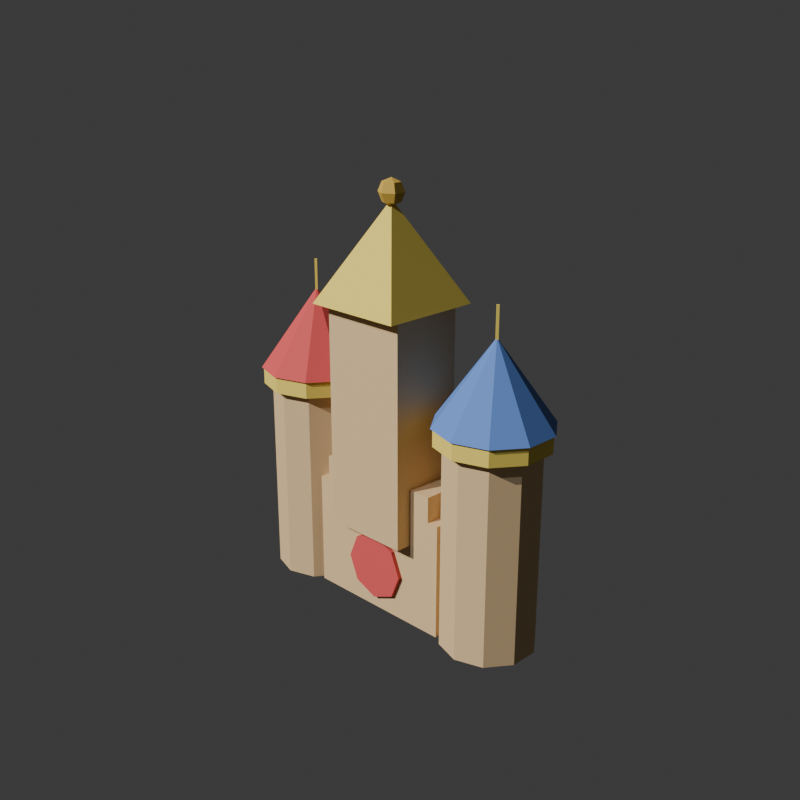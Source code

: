 # Source: castillo_bloques.blend  (saved by Blender 5.2.45; exported with 4.5.12 LTS)
import bpy
from mathutils import Matrix  # noqa: F401  (used for matrix-valued properties, if any)

bpy.ops.wm.read_factory_settings(use_empty=True)
scene = bpy.context.scene
scene.name = 'Scene'

# ---- collections
col_collection = bpy.data.collections.new('Collection'); scene.collection.children.link(col_collection)

# ---- materials (node trees are filled in below, after node groups)
mat_woodlight = bpy.data.materials.new('WoodLight')
mat_pastelred = bpy.data.materials.new('PastelRed')
mat_pastelyellow = bpy.data.materials.new('PastelYellow')
mat_pastelblue = bpy.data.materials.new('PastelBlue')
mat_goldbrass = bpy.data.materials.new('GoldBrass')

# ---- material node trees
mat_woodlight.use_nodes = True; mat_woodlight.node_tree.nodes.clear()
_N = mat_woodlight.node_tree.nodes; _L = mat_woodlight.node_tree.links
n0 = _N.new('ShaderNodeBsdfPrincipled'); n0.name = 'BSDF Principista'; n0.location = (-200, 100)
n0.inputs[0].default_value = (0.6739, 0.477, 0.253, 1.0)
n0.inputs[2].default_value = 0.75
n0.inputs[10].default_value = 0.005
n0.inputs[13].default_value = 0.2
n1 = _N.new('ShaderNodeOutputMaterial'); n1.name = 'Material'; n1.location = (200, 100)
_L.new(n0.outputs[0], n1.inputs[0])
n1.is_active_output = True
mat_pastelred.use_nodes = True; mat_pastelred.node_tree.nodes.clear()
_N = mat_pastelred.node_tree.nodes; _L = mat_pastelred.node_tree.links
n0 = _N.new('ShaderNodeBsdfPrincipled'); n0.name = 'BSDF Principista'; n0.location = (-200, 100)
n0.inputs[0].default_value = (0.6383, 0.08354, 0.08354, 1.0)
n0.inputs[2].default_value = 0.75
n0.inputs[10].default_value = 0.005
n0.inputs[13].default_value = 0.2
n1 = _N.new('ShaderNodeOutputMaterial'); n1.name = 'Material'; n1.location = (200, 100)
_L.new(n0.outputs[0], n1.inputs[0])
n1.is_active_output = True
mat_pastelyellow.use_nodes = True; mat_pastelyellow.node_tree.nodes.clear()
_N = mat_pastelyellow.node_tree.nodes; _L = mat_pastelyellow.node_tree.links
n0 = _N.new('ShaderNodeBsdfPrincipled'); n0.name = 'BSDF Principista'; n0.location = (-200, 100)
n0.inputs[0].default_value = (0.8276, 0.6383, 0.1193, 1.0)
n0.inputs[2].default_value = 0.75
n0.inputs[10].default_value = 0.005
n0.inputs[13].default_value = 0.2
n1 = _N.new('ShaderNodeOutputMaterial'); n1.name = 'Material'; n1.location = (200, 100)
_L.new(n0.outputs[0], n1.inputs[0])
n1.is_active_output = True
mat_pastelblue.use_nodes = True; mat_pastelblue.node_tree.nodes.clear()
_N = mat_pastelblue.node_tree.nodes; _L = mat_pastelblue.node_tree.links
n0 = _N.new('ShaderNodeBsdfPrincipled'); n0.name = 'BSDF Principista'; n0.location = (-200, 100)
n0.inputs[0].default_value = (0.1193, 0.233, 0.5705, 1.0)
n0.inputs[2].default_value = 0.75
n0.inputs[10].default_value = 0.005
n0.inputs[13].default_value = 0.2
n1 = _N.new('ShaderNodeOutputMaterial'); n1.name = 'Material'; n1.location = (200, 100)
_L.new(n0.outputs[0], n1.inputs[0])
n1.is_active_output = True
mat_goldbrass.use_nodes = True; mat_goldbrass.node_tree.nodes.clear()
_N = mat_goldbrass.node_tree.nodes; _L = mat_goldbrass.node_tree.links
n0 = _N.new('ShaderNodeBsdfPrincipled'); n0.name = 'BSDF Principista'; n0.location = (-200, 100)
n0.inputs[0].default_value = (0.5705, 0.3672, 0.06372, 1.0)
n0.inputs[2].default_value = 0.75
n0.inputs[10].default_value = 0.005
n0.inputs[13].default_value = 0.2
n1 = _N.new('ShaderNodeOutputMaterial'); n1.name = 'Material'; n1.location = (200, 100)
_L.new(n0.outputs[0], n1.inputs[0])
n1.is_active_output = True

# ---- world
world_world = bpy.data.worlds.new('World'); scene.world = world_world
world_world.use_nodes = True; world_world.node_tree.nodes.clear()
_N = world_world.node_tree.nodes; _L = world_world.node_tree.links
n0 = _N.new('ShaderNodeOutputWorld'); n0.name = 'World Output'; n0.location = (200, 100)
n1 = _N.new('ShaderNodeBackground'); n1.name = 'Background'; n1.location = (-200, 100)
n1.inputs[0].default_value = (0.05088, 0.05088, 0.05088, 1.0)
_L.new(n1.outputs[0], n0.inputs[0])
n0.is_active_output = True
world_world.color = (0.05088, 0.05088, 0.05088)
world_world.sun_shadow_jitter_overblur = 0.0

# ---- cameras
cam_previewcam = bpy.data.cameras.new('PreviewCam')

# ---- lights
light_sun = bpy.data.lights.new('Sun', 'SUN')
light_sun.color = (0.98, 0.96, 0.92)
light_sun.energy = 3.5
light_fill = bpy.data.lights.new('Fill', 'SUN')
light_fill.color = (0.65, 0.7, 0.85)
light_fill.energy = 1.2

# ---- meshes
me_cubo = bpy.data.meshes.new('Cubo')
me_cubo.from_pydata([(-0.375, -0.15, 0.0), (-0.375, -0.15, 0.55), (-0.375, 0.15, 0.0), (-0.375, 0.15, 0.55), (0.375, -0.15, 0.0), (0.375, -0.15, 0.55), (0.375, 0.15, 0.0), (0.375, 0.15, 0.55), (-0.32, -0.15, 0.55), (-0.32, -0.15, 0.67), (-0.32, 0.15, 0.55), (-0.32, 0.15, 0.67), (-0.2, -0.15, 0.55), (-0.2, -0.15, 0.67), (-0.2, 0.15, 0.55), (-0.2, 0.15, 0.67), (-0.06, -0.15, 0.55), (-0.06, -0.15, 0.67), (-0.06, 0.15, 0.55), (-0.06, 0.15, 0.67), (0.06, -0.15, 0.55), (0.06, -0.15, 0.67), (0.06, 0.15, 0.55), (0.06, 0.15, 0.67), (0.2, -0.15, 0.55), (0.2, -0.15, 0.67), (0.2, 0.15, 0.55), (0.2, 0.15, 0.67), (0.32, -0.15, 0.55), (0.32, -0.15, 0.67), (0.32, 0.15, 0.55), (0.32, 0.15, 0.67), (0.0, 0.17, 0.38), (0.0, -0.17, 0.38), (0.1131, 0.17, 0.3331), (0.1131, -0.17, 0.3331), (0.16, 0.17, 0.22), (0.16, -0.17, 0.22), (0.1131, 0.17, 0.1069), (0.1131, -0.17, 0.1069), (0.0, 0.17, 0.06), (0.0, -0.17, 0.06), (-0.1131, 0.17, 0.1069), (-0.1131, -0.17, 0.1069), (-0.16, 0.17, 0.22), (-0.16, -0.17, 0.22), (-0.1131, 0.17, 0.3331), (-0.1131, -0.17, 0.3331), (-0.55, 0.22, 0.0), (-0.55, 0.22, 0.95), (-0.4207, 0.178, 0.0), (-0.4207, 0.178, 0.95), (-0.3408, 0.06798, 0.0), (-0.3408, 0.06798, 0.95), (-0.3408, -0.06798, 0.0), (-0.3408, -0.06798, 0.95), (-0.4207, -0.178, 0.0), (-0.4207, -0.178, 0.95), (-0.55, -0.22, 0.0), (-0.55, -0.22, 0.95), (-0.6793, -0.178, 0.0), (-0.6793, -0.178, 0.95), (-0.7592, -0.06798, 0.0), (-0.7592, -0.06798, 0.95), (-0.7592, 0.06798, 0.0), (-0.7592, 0.06798, 0.95), (-0.6793, 0.178, 0.0), (-0.6793, 0.178, 0.95), (-0.55, 0.26, 0.95), (-0.55, 0.26, 1.03), (-0.3972, 0.2103, 0.95), (-0.3972, 0.2103, 1.03), (-0.3027, 0.08034, 0.95), (-0.3027, 0.08034, 1.03), (-0.3027, -0.08034, 0.95), (-0.3027, -0.08034, 1.03), (-0.3972, -0.2103, 0.95), (-0.3972, -0.2103, 1.03), (-0.55, -0.26, 0.95), (-0.55, -0.26, 1.03), (-0.7028, -0.2103, 0.95), (-0.7028, -0.2103, 1.03), (-0.7973, -0.08034, 0.95), (-0.7973, -0.08034, 1.03), (-0.7973, 0.08034, 0.95), (-0.7973, 0.08034, 1.03), (-0.7028, 0.2103, 0.95), (-0.7028, 0.2103, 1.03), (-0.55, 0.27, 1.03), (-0.3913, 0.2184, 1.03), (-0.2932, 0.08343, 1.03), (-0.2932, -0.08343, 1.03), (-0.3913, -0.2184, 1.03), (-0.55, -0.27, 1.03), (-0.7087, -0.2184, 1.03), (-0.8068, -0.08343, 1.03), (-0.8068, 0.08343, 1.03), (-0.7087, 0.2184, 1.03), (-0.55, 0.0, 1.41), (-0.55, 0.008, 1.395), (-0.55, 0.008, 1.545), (-0.542, 0.0, 1.395), (-0.542, 0.0, 1.545), (-0.55, -0.008, 1.395), (-0.55, -0.008, 1.545), (-0.558, 0.0, 1.395), (-0.558, 0.0, 1.545), (0.55, 0.22, 0.0), (0.55, 0.22, 0.95), (0.6793, 0.178, 0.0), (0.6793, 0.178, 0.95), (0.7592, 0.06798, 0.0), (0.7592, 0.06798, 0.95), (0.7592, -0.06798, 0.0), (0.7592, -0.06798, 0.95), (0.6793, -0.178, 0.0), (0.6793, -0.178, 0.95), (0.55, -0.22, 0.0), (0.55, -0.22, 0.95), (0.4207, -0.178, 0.0), (0.4207, -0.178, 0.95), (0.3408, -0.06798, 0.0), (0.3408, -0.06798, 0.95), (0.3408, 0.06798, 0.0), (0.3408, 0.06798, 0.95), (0.4207, 0.178, 0.0), (0.4207, 0.178, 0.95), (0.55, 0.26, 0.95), (0.55, 0.26, 1.03), (0.7028, 0.2103, 0.95), (0.7028, 0.2103, 1.03), (0.7973, 0.08034, 0.95), (0.7973, 0.08034, 1.03), (0.7973, -0.08034, 0.95), (0.7973, -0.08034, 1.03), (0.7028, -0.2103, 0.95), (0.7028, -0.2103, 1.03), (0.55, -0.26, 0.95), (0.55, -0.26, 1.03), (0.3972, -0.2103, 0.95), (0.3972, -0.2103, 1.03), (0.3027, -0.08034, 0.95), (0.3027, -0.08034, 1.03), (0.3027, 0.08034, 0.95), (0.3027, 0.08034, 1.03), (0.3972, 0.2103, 0.95), (0.3972, 0.2103, 1.03), (0.55, 0.27, 1.03), (0.7087, 0.2184, 1.03), (0.8068, 0.08343, 1.03), (0.8068, -0.08343, 1.03), (0.7087, -0.2184, 1.03), (0.55, -0.27, 1.03), (0.3913, -0.2184, 1.03), (0.2932, -0.08343, 1.03), (0.2932, 0.08343, 1.03), (0.3913, 0.2184, 1.03), (0.55, 0.0, 1.41), (0.55, 0.008, 1.395), (0.55, 0.008, 1.545), (0.558, 0.0, 1.395), (0.558, 0.0, 1.545), (0.55, -0.008, 1.395), (0.55, -0.008, 1.545), (0.542, 0.0, 1.395), (0.542, 0.0, 1.545), (-0.21, -0.225, 0.4), (-0.21, -0.225, 1.45), (-0.21, 0.125, 0.4), (-0.21, 0.125, 1.45), (0.21, -0.225, 0.4), (0.21, -0.225, 1.45), (0.21, 0.125, 0.4), (0.21, 0.125, 1.45), (-0.2404, 0.1904, 1.45), (0.2404, 0.1904, 1.45), (0.2404, -0.2904, 1.45), (-0.2404, -0.2904, 1.45), (0.0, -0.05, 1.9), (0.0, -0.05, 1.99), (0.0, -0.007574, 1.972), (0.0, 0.01, 1.93), (0.0, -0.007574, 1.888), (0.0, -0.05, 1.87), (0.03674, -0.02879, 1.972), (0.05196, -0.02, 1.93), (0.03674, -0.02879, 1.888), (0.03674, -0.07121, 1.972), (0.05196, -0.08, 1.93), (0.03674, -0.07121, 1.888), (-9.313e-09, -0.09243, 1.972), (-1.118e-08, -0.11, 1.93), (-9.313e-09, -0.09243, 1.888), (-0.03674, -0.07121, 1.972), (-0.05196, -0.08, 1.93), (-0.03674, -0.07121, 1.888), (-0.03674, -0.02879, 1.972), (-0.05196, -0.02, 1.93), (-0.03674, -0.02879, 1.888)], [], [(0, 1, 3, 2), (2, 3, 7, 6), (6, 7, 5, 4), (4, 5, 1, 0), (2, 6, 4, 0), (7, 3, 1, 5), (8, 9, 11, 10), (10, 11, 15, 14), (14, 15, 13, 12), (12, 13, 9, 8), (10, 14, 12, 8), (15, 11, 9, 13), (16, 17, 19, 18), (18, 19, 23, 22), (22, 23, 21, 20), (20, 21, 17, 16), (18, 22, 20, 16), (23, 19, 17, 21), (24, 25, 27, 26), (26, 27, 31, 30), (30, 31, 29, 28), (28, 29, 25, 24), (26, 30, 28, 24), (31, 27, 25, 29), (32, 33, 35, 34), (34, 35, 37, 36), (36, 37, 39, 38), (38, 39, 41, 40), (40, 41, 43, 42), (42, 43, 45, 44), (35, 33, 47, 45, 43, 41, 39, 37), (44, 45, 47, 46), (46, 47, 33, 32), (32, 34, 36, 38, 40, 42, 44, 46), (48, 49, 51, 50), (50, 51, 53, 52), (52, 53, 55, 54), (54, 55, 57, 56), (56, 57, 59, 58), (58, 59, 61, 60), (60, 61, 63, 62), (62, 63, 65, 64), (51, 49, 67, 65, 63, 61, 59, 57, 55, 53), (64, 65, 67, 66), (66, 67, 49, 48), (48, 50, 52, 54, 56, 58, 60, 62, 64, 66), (68, 69, 71, 70), (70, 71, 73, 72), (72, 73, 75, 74), (74, 75, 77, 76), (76, 77, 79, 78), (78, 79, 81, 80), (80, 81, 83, 82), (82, 83, 85, 84), (71, 69, 87, 85, 83, 81, 79, 77, 75, 73), (84, 85, 87, 86), (86, 87, 69, 68), (68, 70, 72, 74, 76, 78, 80, 82, 84, 86), (88, 98, 89), (89, 98, 90), (90, 98, 91), (91, 98, 92), (92, 98, 93), (93, 98, 94), (94, 98, 95), (95, 98, 96), (88, 89, 90, 91, 92, 93, 94, 95, 96, 97), (96, 98, 97), (97, 98, 88), (99, 100, 102, 101), (101, 102, 104, 103), (102, 100, 106, 104), (103, 104, 106, 105), (105, 106, 100, 99), (99, 101, 103, 105), (107, 108, 110, 109), (109, 110, 112, 111), (111, 112, 114, 113), (113, 114, 116, 115), (115, 116, 118, 117), (117, 118, 120, 119), (119, 120, 122, 121), (121, 122, 124, 123), (110, 108, 126, 124, 122, 120, 118, 116, 114, 112), (123, 124, 126, 125), (125, 126, 108, 107), (107, 109, 111, 113, 115, 117, 119, 121, 123, 125), (127, 128, 130, 129), (129, 130, 132, 131), (131, 132, 134, 133), (133, 134, 136, 135), (135, 136, 138, 137), (137, 138, 140, 139), (139, 140, 142, 141), (141, 142, 144, 143), (130, 128, 146, 144, 142, 140, 138, 136, 134, 132), (143, 144, 146, 145), (145, 146, 128, 127), (127, 129, 131, 133, 135, 137, 139, 141, 143, 145), (147, 157, 148), (148, 157, 149), (149, 157, 150), (150, 157, 151), (151, 157, 152), (152, 157, 153), (153, 157, 154), (154, 157, 155), (147, 148, 149, 150, 151, 152, 153, 154, 155, 156), (155, 157, 156), (156, 157, 147), (158, 159, 161, 160), (160, 161, 163, 162), (161, 159, 165, 163), (162, 163, 165, 164), (164, 165, 159, 158), (158, 160, 162, 164), (166, 167, 169, 168), (168, 169, 173, 172), (172, 173, 171, 170), (170, 171, 167, 166), (168, 172, 170, 166), (173, 169, 167, 171), (174, 178, 175), (175, 178, 176), (174, 175, 176, 177), (176, 178, 177), (177, 178, 174), (181, 180, 184, 185), (182, 181, 185, 186), (180, 179, 184), (183, 182, 186), (186, 185, 188, 189), (184, 179, 187), (183, 186, 189), (185, 184, 187, 188), (189, 188, 191, 192), (187, 179, 190), (183, 189, 192), (188, 187, 190, 191), (191, 190, 193, 194), (192, 191, 194, 195), (190, 179, 193), (183, 192, 195), (183, 195, 198), (194, 193, 196, 197), (195, 194, 197, 198), (193, 179, 196), (183, 198, 182), (197, 196, 180, 181), (198, 197, 181, 182), (196, 179, 180)])
me_cubo.polygons.foreach_set('material_index', [0, 0, 0, 0, 0, 0, 0, 0, 0, 0, 0, 0, 0, 0, 0, 0, 0, 0, 0, 0, 0, 0, 0, 0, 1, 1, 1, 1, 1, 1, 1, 1, 1, 1, 0, 0, 0, 0, 0, 0, 0, 0, 0, 0, 0, 0, 2, 2, 2, 2, 2, 2, 2, 2, 2, 2, 2, 2, 1, 1, 1, 1, 1, 1, 1, 1, 1, 1, 1, 2, 2, 2, 2, 2, 2, 0, 0, 0, 0, 0, 0, 0, 0, 0, 0, 0, 0, 2, 2, 2, 2, 2, 2, 2, 2, 2, 2, 2, 2, 3, 3, 3, 3, 3, 3, 3, 3, 3, 3, 3, 2, 2, 2, 2, 2, 2, 0, 0, 0, 0, 0, 0, 2, 2, 2, 2, 2, 4, 4, 4, 4, 4, 4, 4, 4, 4, 4, 4, 4, 4, 4, 4, 4, 4, 4, 4, 4, 4, 4, 4, 4])
_uv = me_cubo.uv_layers.new(name='MapaUV')
_uv.uv.foreach_set('vector', [0.375, 0.0, 0.625, 0.0, 0.625, 0.25, 0.375, 0.25, 0.375, 0.25, 0.625, 0.25, 0.625, 0.5, 0.375, 0.5, 0.375, 0.5, 0.625, 0.5, 0.625, 0.75, 0.375, 0.75, 0.375, 0.75, 0.625, 0.75, 0.625, 1.0, 0.375, 1.0, 0.125, 0.5, 0.375, 0.5, 0.375, 0.75, 0.125, 0.75, 0.625, 0.5, 0.875, 0.5, 0.875, 0.75, 0.625, 0.75, 0.375, 0.0, 0.625, 0.0, 0.625, 0.25, 0.375, 0.25, 0.375, 0.25, 0.625, 0.25, 0.625, 0.5, 0.375, 0.5, 0.375, 0.5, 0.625, 0.5, 0.625, 0.75, 0.375, 0.75, 0.375, 0.75, 0.625, 0.75, 0.625, 1.0, 0.375, 1.0, 0.125, 0.5, 0.375, 0.5, 0.375, 0.75, 0.125, 0.75, 0.625, 0.5, 0.875, 0.5, 0.875, 0.75, 0.625, 0.75, 0.375, 0.0, 0.625, 0.0, 0.625, 0.25, 0.375, 0.25, 0.375, 0.25, 0.625, 0.25, 0.625, 0.5, 0.375, 0.5, 0.375, 0.5, 0.625, 0.5, 0.625, 0.75, 0.375, 0.75, 0.375, 0.75, 0.625, 0.75, 0.625, 1.0, 0.375, 1.0, 0.125, 0.5, 0.375, 0.5, 0.375, 0.75, 0.125, 0.75, 0.625, 0.5, 0.875, 0.5, 0.875, 0.75, 0.625, 0.75, 0.375, 0.0, 0.625, 0.0, 0.625, 0.25, 0.375, 0.25, 0.375, 0.25, 0.625, 0.25, 0.625, 0.5, 0.375, 0.5, 0.375, 0.5, 0.625, 0.5, 0.625, 0.75, 0.375, 0.75, 0.375, 0.75, 0.625, 0.75, 0.625, 1.0, 0.375, 1.0, 0.125, 0.5, 0.375, 0.5, 0.375, 0.75, 0.125, 0.75, 0.625, 0.5, 0.875, 0.5, 0.875, 0.75, 0.625, 0.75, 1.0, 0.5, 1.0, 1.0, 0.875, 1.0, 0.875, 0.5, 0.875, 0.5, 0.875, 1.0, 0.75, 1.0, 0.75, 0.5, 0.75, 0.5, 0.75, 1.0, 0.625, 1.0, 0.625, 0.5, 0.625, 0.5, 0.625, 1.0, 0.5, 1.0, 0.5, 0.5, 0.5, 0.5, 0.5, 1.0, 0.375, 1.0, 0.375, 0.5, 0.375, 0.5, 0.375, 1.0, 0.25, 1.0, 0.25, 0.5, 0.4197, 0.4197, 0.25, 0.49, 0.08029, 0.4197, 0.01, 0.25, 0.08029, 0.08029, 0.25, 0.01, 0.4197, 0.08029, 0.49, 0.25, 0.25, 0.5, 0.25, 1.0, 0.125, 1.0, 0.125, 0.5, 0.125, 0.5, 0.125, 1.0, 0.0, 1.0, 0.0, 0.5, 0.75, 0.49, 0.9197, 0.4197, 0.99, 0.25, 0.9197, 0.08029, 0.75, 0.01, 0.5803, 0.08029, 0.51, 0.25, 0.5803, 0.4197, 1.0, 0.5, 1.0, 1.0, 0.9, 1.0, 0.9, 0.5, 0.9, 0.5, 0.9, 1.0, 0.8, 1.0, 0.8, 0.5, 0.8, 0.5, 0.8, 1.0, 0.7, 1.0, 0.7, 0.5, 0.7, 0.5, 0.7, 1.0, 0.6, 1.0, 0.6, 0.5, 0.6, 0.5, 0.6, 1.0, 0.5, 1.0, 0.5, 0.5, 0.5, 0.5, 0.5, 1.0, 0.4, 1.0, 0.4, 0.5, 0.4, 0.5, 0.4, 1.0, 0.3, 1.0, 0.3, 0.5, 0.3, 0.5, 0.3, 1.0, 0.2, 1.0, 0.2, 0.5, 0.3911, 0.4442, 0.25, 0.49, 0.1089, 0.4442, 0.02175, 0.3242, 0.02175, 0.1758, 0.1089, 0.05584, 0.25, 0.01, 0.3911, 0.05584, 0.4783, 0.1758, 0.4783, 0.3242, 0.2, 0.5, 0.2, 1.0, 0.1, 1.0, 0.1, 0.5, 0.1, 0.5, 0.1, 1.0, -7.451e-08, 1.0, -7.451e-08, 0.5, 0.75, 0.49, 0.8911, 0.4442, 0.9783, 0.3242, 0.9783, 0.1758, 0.8911, 0.05584, 0.75, 0.01, 0.6089, 0.05584, 0.5217, 0.1758, 0.5217, 0.3242, 0.6089, 0.4442, 1.0, 0.5, 1.0, 1.0, 0.9, 1.0, 0.9, 0.5, 0.9, 0.5, 0.9, 1.0, 0.8, 1.0, 0.8, 0.5, 0.8, 0.5, 0.8, 1.0, 0.7, 1.0, 0.7, 0.5, 0.7, 0.5, 0.7, 1.0, 0.6, 1.0, 0.6, 0.5, 0.6, 0.5, 0.6, 1.0, 0.5, 1.0, 0.5, 0.5, 0.5, 0.5, 0.5, 1.0, 0.4, 1.0, 0.4, 0.5, 0.4, 0.5, 0.4, 1.0, 0.3, 1.0, 0.3, 0.5, 0.3, 0.5, 0.3, 1.0, 0.2, 1.0, 0.2, 0.5, 0.3911, 0.4442, 0.25, 0.49, 0.1089, 0.4442, 0.02175, 0.3242, 0.02175, 0.1758, 0.1089, 0.05584, 0.25, 0.01, 0.3911, 0.05584, 0.4783, 0.1758, 0.4783, 0.3242, 0.2, 0.5, 0.2, 1.0, 0.1, 1.0, 0.1, 0.5, 0.1, 0.5, 0.1, 1.0, -7.451e-08, 1.0, -7.451e-08, 0.5, 0.75, 0.49, 0.8911, 0.4442, 0.9783, 0.3242, 0.9783, 0.1758, 0.8911, 0.05584, 0.75, 0.01, 0.6089, 0.05584, 0.5217, 0.1758, 0.5217, 0.3242, 0.6089, 0.4442, 0.25, 0.49, 0.25, 0.25, 0.3911, 0.4442, 0.3911, 0.4442, 0.25, 0.25, 0.4783, 0.3242, 0.4783, 0.3242, 0.25, 0.25, 0.4783, 0.1758, 0.4783, 0.1758, 0.25, 0.25, 0.3911, 0.05584, 0.3911, 0.05584, 0.25, 0.25, 0.25, 0.01, 0.25, 0.01, 0.25, 0.25, 0.1089, 0.05584, 0.1089, 0.05584, 0.25, 0.25, 0.02175, 0.1758, 0.02175, 0.1758, 0.25, 0.25, 0.02175, 0.3242, 0.75, 0.49, 0.8911, 0.4442, 0.9783, 0.3242, 0.9783, 0.1758, 0.8911, 0.05584, 0.75, 0.01, 0.6089, 0.05584, 0.5217, 0.1758, 0.5217, 0.3242, 0.6089, 0.4442, 0.02175, 0.3242, 0.25, 0.25, 0.1089, 0.4442, 0.1089, 0.4442, 0.25, 0.25, 0.25, 0.49, 1.0, 0.5, 1.0, 1.0, 0.75, 1.0, 0.75, 0.5, 0.75, 0.5, 0.75, 1.0, 0.5, 1.0, 0.5, 0.5, 0.49, 0.25, 0.25, 0.49, 0.01, 0.25, 0.25, 0.01, 0.5, 0.5, 0.5, 1.0, 0.25, 1.0, 0.25, 0.5, 0.25, 0.5, 0.25, 1.0, 0.0, 1.0, 0.0, 0.5, 0.75, 0.49, 0.99, 0.25, 0.75, 0.01, 0.51, 0.25, 1.0, 0.5, 1.0, 1.0, 0.9, 1.0, 0.9, 0.5, 0.9, 0.5, 0.9, 1.0, 0.8, 1.0, 0.8, 0.5, 0.8, 0.5, 0.8, 1.0, 0.7, 1.0, 0.7, 0.5, 0.7, 0.5, 0.7, 1.0, 0.6, 1.0, 0.6, 0.5, 0.6, 0.5, 0.6, 1.0, 0.5, 1.0, 0.5, 0.5, 0.5, 0.5, 0.5, 1.0, 0.4, 1.0, 0.4, 0.5, 0.4, 0.5, 0.4, 1.0, 0.3, 1.0, 0.3, 0.5, 0.3, 0.5, 0.3, 1.0, 0.2, 1.0, 0.2, 0.5, 0.3911, 0.4442, 0.25, 0.49, 0.1089, 0.4442, 0.02175, 0.3242, 0.02175, 0.1758, 0.1089, 0.05584, 0.25, 0.01, 0.3911, 0.05584, 0.4783, 0.1758, 0.4783, 0.3242, 0.2, 0.5, 0.2, 1.0, 0.1, 1.0, 0.1, 0.5, 0.1, 0.5, 0.1, 1.0, -7.451e-08, 1.0, -7.451e-08, 0.5, 0.75, 0.49, 0.8911, 0.4442, 0.9783, 0.3242, 0.9783, 0.1758, 0.8911, 0.05584, 0.75, 0.01, 0.6089, 0.05584, 0.5217, 0.1758, 0.5217, 0.3242, 0.6089, 0.4442, 1.0, 0.5, 1.0, 1.0, 0.9, 1.0, 0.9, 0.5, 0.9, 0.5, 0.9, 1.0, 0.8, 1.0, 0.8, 0.5, 0.8, 0.5, 0.8, 1.0, 0.7, 1.0, 0.7, 0.5, 0.7, 0.5, 0.7, 1.0, 0.6, 1.0, 0.6, 0.5, 0.6, 0.5, 0.6, 1.0, 0.5, 1.0, 0.5, 0.5, 0.5, 0.5, 0.5, 1.0, 0.4, 1.0, 0.4, 0.5, 0.4, 0.5, 0.4, 1.0, 0.3, 1.0, 0.3, 0.5, 0.3, 0.5, 0.3, 1.0, 0.2, 1.0, 0.2, 0.5, 0.3911, 0.4442, 0.25, 0.49, 0.1089, 0.4442, 0.02175, 0.3242, 0.02175, 0.1758, 0.1089, 0.05584, 0.25, 0.01, 0.3911, 0.05584, 0.4783, 0.1758, 0.4783, 0.3242, 0.2, 0.5, 0.2, 1.0, 0.1, 1.0, 0.1, 0.5, 0.1, 0.5, 0.1, 1.0, -7.451e-08, 1.0, -7.451e-08, 0.5, 0.75, 0.49, 0.8911, 0.4442, 0.9783, 0.3242, 0.9783, 0.1758, 0.8911, 0.05584, 0.75, 0.01, 0.6089, 0.05584, 0.5217, 0.1758, 0.5217, 0.3242, 0.6089, 0.4442, 0.25, 0.49, 0.25, 0.25, 0.3911, 0.4442, 0.3911, 0.4442, 0.25, 0.25, 0.4783, 0.3242, 0.4783, 0.3242, 0.25, 0.25, 0.4783, 0.1758, 0.4783, 0.1758, 0.25, 0.25, 0.3911, 0.05584, 0.3911, 0.05584, 0.25, 0.25, 0.25, 0.01, 0.25, 0.01, 0.25, 0.25, 0.1089, 0.05584, 0.1089, 0.05584, 0.25, 0.25, 0.02175, 0.1758, 0.02175, 0.1758, 0.25, 0.25, 0.02175, 0.3242, 0.75, 0.49, 0.8911, 0.4442, 0.9783, 0.3242, 0.9783, 0.1758, 0.8911, 0.05584, 0.75, 0.01, 0.6089, 0.05584, 0.5217, 0.1758, 0.5217, 0.3242, 0.6089, 0.4442, 0.02175, 0.3242, 0.25, 0.25, 0.1089, 0.4442, 0.1089, 0.4442, 0.25, 0.25, 0.25, 0.49, 1.0, 0.5, 1.0, 1.0, 0.75, 1.0, 0.75, 0.5, 0.75, 0.5, 0.75, 1.0, 0.5, 1.0, 0.5, 0.5, 0.49, 0.25, 0.25, 0.49, 0.01, 0.25, 0.25, 0.01, 0.5, 0.5, 0.5, 1.0, 0.25, 1.0, 0.25, 0.5, 0.25, 0.5, 0.25, 1.0, 0.0, 1.0, 0.0, 0.5, 0.75, 0.49, 0.99, 0.25, 0.75, 0.01, 0.51, 0.25, 0.375, 0.0, 0.625, 0.0, 0.625, 0.25, 0.375, 0.25, 0.375, 0.25, 0.625, 0.25, 0.625, 0.5, 0.375, 0.5, 0.375, 0.5, 0.625, 0.5, 0.625, 0.75, 0.375, 0.75, 0.375, 0.75, 0.625, 0.75, 0.625, 1.0, 0.375, 1.0, 0.125, 0.5, 0.375, 0.5, 0.375, 0.75, 0.125, 0.75, 0.625, 0.5, 0.875, 0.5, 0.875, 0.75, 0.625, 0.75, 0.25, 0.49, 0.25, 0.25, 0.49, 0.25, 0.49, 0.25, 0.25, 0.25, 0.25, 0.01, 0.75, 0.49, 0.99, 0.25, 0.75, 0.01, 0.51, 0.25, 0.25, 0.01, 0.25, 0.25, 0.01, 0.25, 0.01, 0.25, 0.25, 0.25, 0.25, 0.49, 0.6667, 0.5, 0.6667, 0.75, 0.5, 0.75, 0.5, 0.5, 0.6667, 0.25, 0.6667, 0.5, 0.5, 0.5, 0.5, 0.25, 0.6667, 0.75, 0.5833, 1.0, 0.5, 0.75, 0.5833, 0.0, 0.6667, 0.25, 0.5, 0.25, 0.5, 0.25, 0.5, 0.5, 0.3333, 0.5, 0.3333, 0.25, 0.5, 0.75, 0.4167, 1.0, 0.3333, 0.75, 0.4167, 0.0, 0.5, 0.25, 0.3333, 0.25, 0.5, 0.5, 0.5, 0.75, 0.3333, 0.75, 0.3333, 0.5, 0.3333, 0.25, 0.3333, 0.5, 0.1667, 0.5, 0.1667, 0.25, 0.3333, 0.75, 0.25, 1.0, 0.1667, 0.75, 0.25, 0.0, 0.3333, 0.25, 0.1667, 0.25, 0.3333, 0.5, 0.3333, 0.75, 0.1667, 0.75, 0.1667, 0.5, 0.1667, 0.5, 0.1667, 0.75, 0.0, 0.75, 0.0, 0.5, 0.1667, 0.25, 0.1667, 0.5, 0.0, 0.5, 0.0, 0.25, 0.1667, 0.75, 0.08333, 1.0, 0.0, 0.75, 0.08333, 0.0, 0.1667, 0.25, 0.0, 0.25, 0.9167, 0.0, 1.0, 0.25, 0.8333, 0.25, 1.0, 0.5, 1.0, 0.75, 0.8333, 0.75, 0.8333, 0.5, 1.0, 0.25, 1.0, 0.5, 0.8333, 0.5, 0.8333, 0.25, 1.0, 0.75, 0.9167, 1.0, 0.8333, 0.75, 0.75, 0.0, 0.8333, 0.25, 0.6667, 0.25, 0.8333, 0.5, 0.8333, 0.75, 0.6667, 0.75, 0.6667, 0.5, 0.8333, 0.25, 0.8333, 0.5, 0.6667, 0.5, 0.6667, 0.25, 0.8333, 0.75, 0.75, 1.0, 0.6667, 0.75])
me_cubo.materials.append(mat_woodlight)
me_cubo.materials.append(mat_pastelred)
me_cubo.materials.append(mat_pastelyellow)
me_cubo.materials.append(mat_pastelblue)
me_cubo.materials.append(mat_goldbrass)
me_cubo.update()

# ---- objects
ob_castillo_bloques = bpy.data.objects.new('castillo_bloques', me_cubo)
ob_sun = bpy.data.objects.new('Sun', light_sun)
ob_fill = bpy.data.objects.new('Fill', light_fill)
ob_previewcam = bpy.data.objects.new('PreviewCam', cam_previewcam)

# ---- transforms, parenting, visibility, modifiers, constraints
ob_castillo_bloques.location = (0.0, 0.0, 0.0)
ob_sun.location = (0.0, 0.0, 0.0)
ob_sun.rotation_euler = (0.8727, 0.3491, -0.6109)
ob_fill.location = (0.0, 0.0, 0.0)
ob_fill.rotation_euler = (-0.6981, -0.5236, 2.531)
ob_previewcam.location = (3.283, -3.283, 2.746)
ob_previewcam.rotation_euler = (1.21, -1.013e-07, 0.7854)

# ---- collection membership
col_collection.objects.link(ob_castillo_bloques)
col_collection.objects.link(ob_sun)
col_collection.objects.link(ob_fill)
col_collection.objects.link(ob_previewcam)

# ---- scene / render settings (as saved in the file)
scene.camera = ob_previewcam
scene.frame_start = 1; scene.frame_end = 250; scene.frame_set(1)
scene.render.engine = 'BLENDER_EEVEE_NEXT'
scene.render.resolution_x = 800
scene.render.resolution_y = 800
scene.render.bake_bias = 0.0
scene.render.bake_samples = 0
scene.render.compositor_device = 'GPU'
scene.eevee.use_volume_custom_range = False
scene.eevee.fast_gi_thickness_near = 0.1
scene.eevee.fast_gi_thickness_far = 0.0
scene.eevee.ray_tracing_options.screen_trace_thickness = 0.1
bpy.context.view_layer.update()
